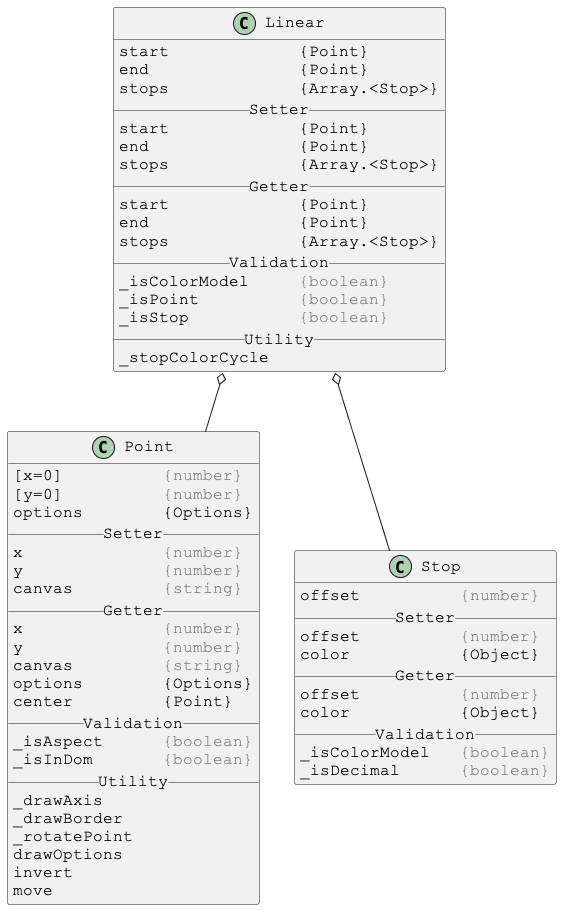

The diagram above was rendered by PlantUML. Its source (embedded in the PNG):
@startuml

skinparam DefaultFontSize 16
skinparam DefaultFontName Courier New

class Linear {
start             {Point}
end               {Point}
stops             {Array.<Stop>}
__ Setter __
start             {Point}
end               {Point}
stops             {Array.<Stop>}
__ Getter __
start             {Point}
end               {Point}
stops             {Array.<Stop>}
__ Validation __
_isColorModel     <color:gray>{boolean}</color>
_isPoint          <color:gray>{boolean}</color>
_isStop           <color:gray>{boolean}</color>
__ Utility __
_stopColorCycle
}

Linear o-- Point
Linear o-- Stop



skinparam DefaultFontSize 16
skinparam DefaultFontName Courier New

class Point {
[x=0]          <color:gray>{number}</color>
[y=0]          <color:gray>{number}</color>
options        {Options}
__ Setter __
x              <color:gray>{number}</color>
y              <color:gray>{number}</color>
canvas         <color:gray>{string}</color>
__ Getter __
x              <color:gray>{number}</color>
y              <color:gray>{number}</color>
canvas         <color:gray>{string}</color>
options        {Options}
center         {Point}
__ Validation __
_isAspect      <color:gray>{boolean}</color>
_isInDom       <color:gray>{boolean}</color>
__ Utility __
_drawAxis
_drawBorder
_rotatePoint
drawOptions
invert
move
}



skinparam DefaultFontSize 16
skinparam DefaultFontName Courier New

class Stop {
offset          <color:gray>{number}</color>
__ Setter __
offset          <color:gray>{number}</color>
color           {Object}
__ Getter __
offset          <color:gray>{number}</color>
color           {Object}
__ Validation __
_isColorModel   <color:gray>{boolean}</color>
_isDecimal      <color:gray>{boolean}</color>
}

@enduml